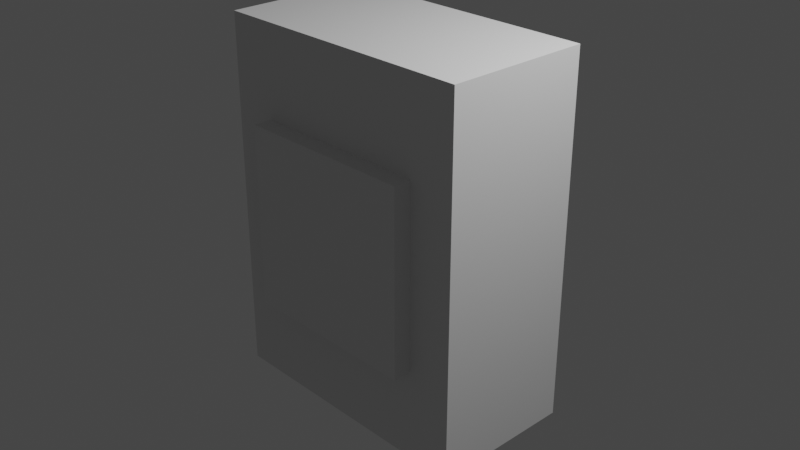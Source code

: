 # Source: nexus_model.blend  (saved by Blender 3.6.13; exported with 4.5.12 LTS)
import bpy
from mathutils import Matrix  # noqa: F401  (used for matrix-valued properties, if any)

bpy.ops.wm.read_factory_settings(use_empty=True)
scene = bpy.context.scene
scene.name = 'Scene'

# ---- collections
col_collection = bpy.data.collections.new('Collection'); scene.collection.children.link(col_collection)

# ---- materials (node trees are filled in below, after node groups)
mat_material = bpy.data.materials.new('Material')
mat_material.alpha_threshold = 0.0
mat_material.use_transparent_shadow = False
mat_material.roughness = 0.5
mat_material.line_color = (0.0, 0.0, 0.0, 1.0)

# ---- material node trees
mat_material.use_nodes = True; mat_material.node_tree.nodes.clear()
_N = mat_material.node_tree.nodes; _L = mat_material.node_tree.links
n0 = _N.new('ShaderNodeOutputMaterial'); n0.name = 'Material Output'; n0.location = (300, 300)
n1 = _N.new('ShaderNodeBsdfPrincipled'); n1.name = 'Principled BSDF'; n1.location = (10, 300)
n1.distribution = 'GGX'
n1.subsurface_method = 'RANDOM_WALK_SKIN'
n1.inputs[3].default_value = 1.45
n1.inputs[27].default_value = (0.0, 0.0, 0.0, 1.0)
n1.inputs[28].default_value = 1.0
_L.new(n1.outputs[0], n0.inputs[0])
n0.is_active_output = True

# ---- world
world_world = bpy.data.worlds.new('World'); scene.world = world_world
world_world.use_nodes = True; world_world.node_tree.nodes.clear()
_N = world_world.node_tree.nodes; _L = world_world.node_tree.links
n0 = _N.new('ShaderNodeOutputWorld'); n0.name = 'World Output'; n0.location = (300, 300)
n1 = _N.new('ShaderNodeBackground'); n1.name = 'Background'; n1.location = (10, 300)
n1.inputs[0].default_value = (0.05088, 0.05088, 0.05088, 1.0)
_L.new(n1.outputs[0], n0.inputs[0])
n0.is_active_output = True
world_world.color = (0.05088, 0.05088, 0.05088)
world_world.use_sun_shadow = False
world_world.sun_shadow_jitter_overblur = 0.0

# ---- cameras
cam_camera = bpy.data.cameras.new('Camera')
cam_camera.clip_end = 100.0
cam_camera.ortho_scale = 7.314

# ---- lights
light_light = bpy.data.lights.new('Light', 'POINT')
light_light.transmission_factor = 0.0
light_light.energy = 1000.0
light_light.shadow_soft_size = 0.1
light_light.shadow_maximum_resolution = 0.006
light_light.use_absolute_resolution = True

# ---- meshes
me_cube = bpy.data.meshes.new('Cube')
me_cube.from_pydata([(1.0, 1.0, 1.0), (1.0, 1.0, -1.0), (1.0, -1.0, 1.0), (1.0, -1.0, -1.0), (-1.0, 1.0, 1.0), (-1.0, 1.0, -1.0), (-1.0, -1.0, 1.0), (-1.0, -1.0, -1.0)], [], [(0, 4, 6, 2), (3, 2, 6, 7), (7, 6, 4, 5), (5, 1, 3, 7), (1, 0, 2, 3), (5, 4, 0, 1)])
_uv = me_cube.uv_layers.new(name='UVMap')
_uv.uv.foreach_set('vector', [0.625, 0.5, 0.875, 0.5, 0.875, 0.75, 0.625, 0.75, 0.375, 0.75, 0.625, 0.75, 0.625, 1.0, 0.375, 1.0, 0.375, 0.0, 0.625, 0.0, 0.625, 0.25, 0.375, 0.25, 0.125, 0.5, 0.375, 0.5, 0.375, 0.75, 0.125, 0.75, 0.375, 0.5, 0.625, 0.5, 0.625, 0.75, 0.375, 0.75, 0.375, 0.25, 0.625, 0.25, 0.625, 0.5, 0.375, 0.5])
me_cube.materials.append(mat_material)
me_cube.use_mirror_vertex_groups = False
me_cube.update()
me_cube_001 = bpy.data.meshes.new('Cube.001')
me_cube_001.from_pydata([(-1.0, -1.0, -1.0), (-1.0, -1.0, 1.0), (-1.0, 1.0, -1.0), (-1.0, 1.0, 1.0), (1.0, -1.0, -1.0), (1.0, -1.0, 1.0), (1.0, 1.0, -1.0), (1.0, 1.0, 1.0)], [], [(0, 1, 3, 2), (2, 3, 7, 6), (6, 7, 5, 4), (4, 5, 1, 0), (2, 6, 4, 0), (7, 3, 1, 5)])
_uv = me_cube_001.uv_layers.new(name='UVMap')
_uv.uv.foreach_set('vector', [0.375, 0.0, 0.625, 0.0, 0.625, 0.25, 0.375, 0.25, 0.375, 0.25, 0.625, 0.25, 0.625, 0.5, 0.375, 0.5, 0.375, 0.5, 0.625, 0.5, 0.625, 0.75, 0.375, 0.75, 0.375, 0.75, 0.625, 0.75, 0.625, 1.0, 0.375, 1.0, 0.125, 0.5, 0.375, 0.5, 0.375, 0.75, 0.125, 0.75, 0.625, 0.5, 0.875, 0.5, 0.875, 0.75, 0.625, 0.75])
me_cube_001.update()

# ---- objects
ob_cube = bpy.data.objects.new('Cube', me_cube)
ob_light = bpy.data.objects.new('Light', light_light)
ob_camera = bpy.data.objects.new('Camera', cam_camera)
ob_cube_001 = bpy.data.objects.new('Cube.001', me_cube_001)

# ---- transforms, parenting, visibility, modifiers, constraints
ob_cube.location = (0.0, 0.0, 0.0)
ob_cube.lock_rotations_4d = False
ob_cube.empty_display_type = 'ARROWS'
ob_cube.lineart.crease_threshold = 0.0
ob_light.location = (4.076, 1.005, 5.904)
ob_light.rotation_euler = (0.6503, 0.05522, 1.866)
ob_light.lock_rotations_4d = False
ob_light.empty_display_type = 'ARROWS'
ob_light.color = (0.0, 0.0, 0.0, 0.0)
ob_light.lineart.crease_threshold = 0.0
ob_camera.location = (7.359, -6.926, 4.958)
ob_camera.rotation_euler = (1.109, 0.0, 0.8149)
ob_camera.lock_rotations_4d = False
ob_camera.empty_display_type = 'ARROWS'
ob_camera.color = (0.0, 0.0, 0.0, 0.0)
ob_camera.display_type = 'WIRE'
ob_camera.lineart.crease_threshold = 0.0
ob_cube_001.location = (0.0, 0.0, 0.0)
ob_cube_001.scale = (1.5, 0.8, 2.0)

# ---- collection membership
col_collection.objects.link(ob_cube)
col_collection.objects.link(ob_light)
col_collection.objects.link(ob_camera)
col_collection.objects.link(ob_cube_001)

# ---- scene / render settings (as saved in the file)
scene.camera = ob_camera
scene.frame_start = 1; scene.frame_end = 250; scene.frame_set(1)
scene.render.engine = 'BLENDER_EEVEE_NEXT'
scene.cycles.sampling_pattern = 'TABULATED_SOBOL'
scene.view_settings.view_transform = 'Filmic'
bpy.context.view_layer.update()
